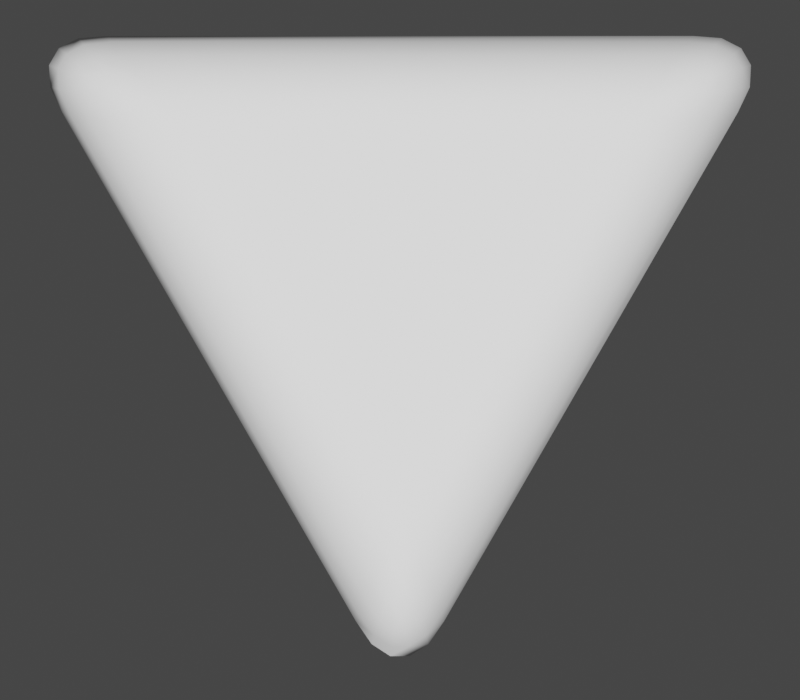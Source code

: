 # Source: triangle.blend  (saved by Blender 2.90.8; exported with 4.5.12 LTS)
import bpy
from mathutils import Matrix  # noqa: F401  (used for matrix-valued properties, if any)

bpy.ops.wm.read_factory_settings(use_empty=True)
scene = bpy.context.scene
scene.name = 'Scene'

# ---- collections
col_collection = bpy.data.collections.new('Collection'); scene.collection.children.link(col_collection)

# ---- materials (node trees are filled in below, after node groups)
mat_material = bpy.data.materials.new('Material')

# ---- material node trees
mat_material.use_nodes = True; mat_material.node_tree.nodes.clear()
_N = mat_material.node_tree.nodes; _L = mat_material.node_tree.links
n0 = _N.new('ShaderNodeBsdfPrincipled'); n0.name = 'Principled BSDF'; n0.location = (10, 300)
n0.distribution = 'GGX'
n0.subsurface_method = 'BURLEY'
n0.inputs[2].default_value = 0.8
n0.inputs[3].default_value = 1.45
n0.inputs[27].default_value = (0.0, 0.0, 0.0, 1.0)
n0.inputs[28].default_value = 1.0
n1 = _N.new('ShaderNodeOutputMaterial'); n1.name = 'Material Output'; n1.location = (300, 300)
_L.new(n0.outputs[0], n1.inputs[0])
n1.is_active_output = True

# ---- world
world_world = bpy.data.worlds.new('World'); scene.world = world_world
world_world.use_nodes = True; world_world.node_tree.nodes.clear()
_N = world_world.node_tree.nodes; _L = world_world.node_tree.links
n0 = _N.new('ShaderNodeOutputWorld'); n0.name = 'World Output'; n0.location = (300, 300)
n1 = _N.new('ShaderNodeBackground'); n1.name = 'Background'; n1.location = (10, 300)
n1.inputs[0].default_value = (0.05088, 0.05088, 0.05088, 1.0)
_L.new(n1.outputs[0], n0.inputs[0])
n0.is_active_output = True
world_world.color = (0.05088, 0.05088, 0.05088)
world_world.use_sun_shadow = False
world_world.sun_shadow_jitter_overblur = 0.0

# ---- cameras
cam_camera = bpy.data.cameras.new('Camera')
cam_camera.type = 'ORTHO'
cam_camera.clip_end = 100.0
cam_camera.ortho_scale = 1.814

# ---- lights
light_sun = bpy.data.lights.new('Sun', 'SUN')
light_sun.transmission_factor = 0.0
light_sun.energy = 5.0
light_sun.shadow_soft_size = 0.125

# ---- meshes
me_cylinder = bpy.data.meshes.new('Cylinder')
me_cylinder.from_pydata([(4.769e-08, -0.788, -0.2), (4.769e-08, -0.788, 0.2), (-0.866, 0.712, -0.2), (-0.866, 0.712, 0.2), (0.866, 0.712, -0.2), (0.866, 0.712, 0.2)], [], [(0, 1, 3, 2), (2, 3, 5, 4), (3, 1, 5), (4, 5, 1, 0), (0, 2, 4)])
me_cylinder.polygons.foreach_set('use_smooth', [True] * 5)
_uv = me_cylinder.uv_layers.new(name='UVMap')
_uv.uv.foreach_set('vector', [1.0, 0.5, 1.0, 1.0, 0.6667, 1.0, 0.6667, 0.5, 0.6667, 0.5, 0.6667, 1.0, 0.3333, 1.0, 0.3333, 0.5, 0.4578, 0.13, 0.25, 0.49, 0.04215, 0.13, 0.3333, 0.5, 0.3333, 1.0, -5.96e-08, 1.0, -5.96e-08, 0.5, 0.75, 0.49, 0.9578, 0.13, 0.5422, 0.13])
me_cylinder.materials.append(mat_material)
me_cylinder.use_remesh_fix_poles = True
me_cylinder.use_remesh_preserve_attributes = False
me_cylinder.use_mirror_vertex_groups = False
me_cylinder.update()

# ---- objects
ob_camera = bpy.data.objects.new('Camera', cam_camera)
ob_cylinder = bpy.data.objects.new('Cylinder', me_cylinder)
ob_sun = bpy.data.objects.new('Sun', light_sun)

# ---- transforms, parenting, visibility, modifiers, constraints
ob_camera.location = (0.0, 0.0, 10.0)
ob_camera.lock_rotations_4d = False
ob_camera.empty_display_type = 'ARROWS'
ob_camera.color = (0.0, 0.0, 0.0, 0.0)
ob_camera.display_type = 'WIRE'
ob_camera.lineart.crease_threshold = 0.0
ob_cylinder.location = (0.0, 0.0, 0.0)
ob_cylinder.lineart.crease_threshold = 0.0
_m = ob_cylinder.modifiers.new('Bevel', 'BEVEL')
_m.width = 0.4
_m.width_pct = 0.4
_m.segments = 5
_m.limit_method = 'NONE'
ob_sun.location = (0.0, 0.0, 15.0)
ob_sun.lineart.crease_threshold = 0.0

# ---- collection membership
col_collection.objects.link(ob_camera)
col_collection.objects.link(ob_cylinder)
col_collection.objects.link(ob_sun)

# ---- scene / render settings (as saved in the file)
scene.camera = ob_camera
scene.frame_start = 1; scene.frame_end = 250; scene.frame_set(1)
scene.render.engine = 'CYCLES'
scene.render.resolution_x = 16
scene.render.resolution_y = 14
scene.render.film_transparent = True
scene.cycles.samples = 128
scene.cycles.sampling_pattern = 'TABULATED_SOBOL'
scene.cycles.use_adaptive_sampling = False
scene.cycles.use_light_tree = False
scene.view_settings.view_transform = 'Filmic'
bpy.context.view_layer.update()
